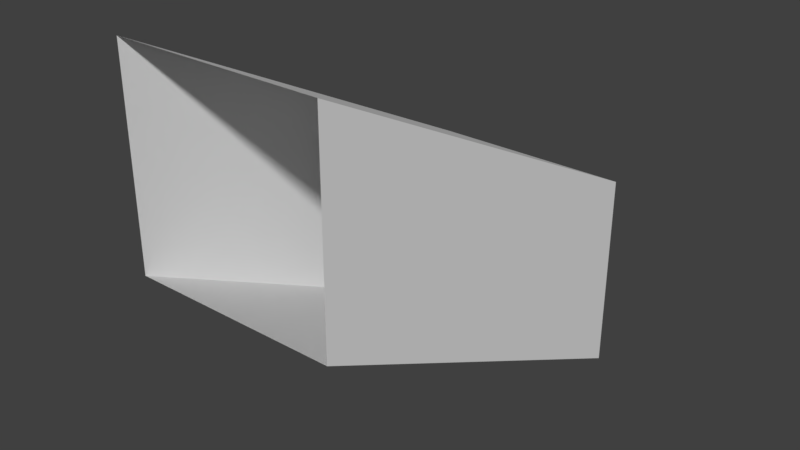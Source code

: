 # Source: Stairs.blend  (saved by Blender 2.77.0; exported with 4.5.12 LTS)
import bpy
from mathutils import Matrix  # noqa: F401  (used for matrix-valued properties, if any)

bpy.ops.wm.read_factory_settings(use_empty=True)
scene = bpy.context.scene
scene.name = 'Scene'

# ---- collections
col_collection_1 = bpy.data.collections.new('Collection 1'); scene.collection.children.link(col_collection_1)

# ---- world
world_world = bpy.data.worlds.new('World'); scene.world = world_world
world_world.color = (0.05088, 0.05088, 0.05088)
world_world.use_sun_shadow = False
world_world.sun_shadow_jitter_overblur = 0.0
world_world.cycles.sampling_method = 'MANUAL'

# ---- meshes
me_plane = bpy.data.meshes.new('Plane')
me_plane.from_pydata([(20.0, -60.0, 40.0), (-20.0, -60.0, 40.0), (20.0, 20.0, 0.0), (-20.0, 20.0, 0.0), (20.0, -60.0, 80.0), (-20.0, -60.0, 80.0), (20.0, 20.0, 40.0), (-20.0, 20.0, 40.0)], [], [(0, 2, 3, 1), (4, 5, 7, 6), (1, 3, 7, 5), (2, 0, 4, 6)])
_uv = me_plane.uv_layers.new(name='UVMap')
_uv.uv.foreach_set('vector', [0.0002001, -0.9998, 2.0, -0.9998, 2.0, 0.9998, 0.0002, 0.9998, 0.0002001, -0.9998, 0.0002, 0.9998, 2.0, 0.9998, 2.0, -0.9998, 0.0002, 0.9998, 2.0, 0.9998, 2.0, 0.9998, 0.0002, 0.9998, 2.0, -0.9998, 0.0002001, -0.9998, 0.0002001, -0.9998, 2.0, -0.9998])
me_plane.use_remesh_preserve_volume = False
me_plane.use_remesh_preserve_attributes = False
me_plane.use_mirror_vertex_groups = False
me_plane.update()

# ---- objects
ob_plane = bpy.data.objects.new('Plane', me_plane)

# ---- transforms, parenting, visibility, modifiers, constraints
ob_plane.location = (0.0, 0.0, 0.0)
ob_plane.lineart.crease_threshold = 0.0

# ---- collection membership
col_collection_1.objects.link(ob_plane)

# ---- scene / render settings (as saved in the file)
scene.frame_start = 1; scene.frame_end = 250; scene.frame_set(1)
scene.render.engine = 'BLENDER_EEVEE_NEXT'
scene.render.resolution_percentage = 50
scene.render.dither_intensity = 0.0
scene.cycles.use_denoising = False
scene.cycles.samples = 128
scene.cycles.sampling_pattern = 'TABULATED_SOBOL'
scene.cycles.light_sampling_threshold = 0.0
scene.cycles.use_adaptive_sampling = False
scene.cycles.use_light_tree = False
scene.cycles.blur_glossy = 0.0
scene.cycles.sample_clamp_indirect = 0.0
scene.view_settings.view_transform = 'Standard'
bpy.context.view_layer.update()

# ---- added for rendering (the .blend has no active camera and no usable light): camera, sun
cam_auto = bpy.data.cameras.new('AutoCamera')
cam_auto.lens = 50.0
cam_auto.sensor_width = 36.0
cam_auto.clip_end = 1948.52
ob_auto_camera = bpy.data.objects.new('AutoCamera', cam_auto)
scene.collection.objects.link(ob_auto_camera)
ob_auto_camera.location = (111.027, -153.232, 128.822)
ob_auto_camera.rotation_euler = (1.09748, -7.21219e-08, 0.694738)
scene.camera = ob_auto_camera
light_auto_sun = bpy.data.lights.new('AutoSun', 'SUN')
light_auto_sun.energy = 3.0
light_auto_sun.angle = 0.0523599
ob_auto_sun = bpy.data.objects.new('AutoSun', light_auto_sun)
scene.collection.objects.link(ob_auto_sun)
ob_auto_sun.rotation_euler = (0.872665, 0.174533, 0.523599)
bpy.context.view_layer.update()
